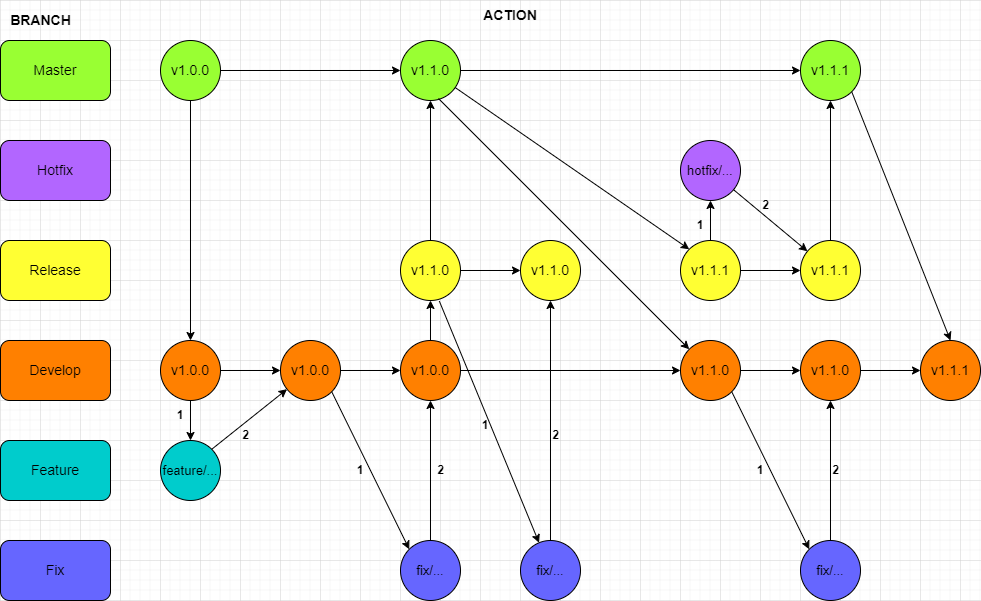

The diagram above was exported from draw.io. Its source (the exported page's mxGraphModel, read from the mxfile embedded in the PNG):
<mxGraphModel dx="1038" dy="539" grid="1" gridSize="10" guides="1" tooltips="1" connect="1" arrows="1" fold="1" page="1" pageScale="1" pageWidth="850" pageHeight="1400" math="0" shadow="0">
  <root>
    <mxCell id="0" />
    <mxCell id="1" parent="0" />
    <mxCell id="67ML77uOSWHmja1DHnZ6-2" value="&lt;font style=&quot;font-size: 14px;&quot;&gt;Master&lt;/font&gt;" style="rounded=1;whiteSpace=wrap;html=1;fillColor=#99FF33;" parent="1" vertex="1">
      <mxGeometry y="40" width="110" height="60" as="geometry" />
    </mxCell>
    <mxCell id="67ML77uOSWHmja1DHnZ6-3" value="&lt;font style=&quot;font-size: 14px;&quot;&gt;Hotfix&lt;/font&gt;" style="rounded=1;whiteSpace=wrap;html=1;fillColor=#B266FF;" parent="1" vertex="1">
      <mxGeometry y="140" width="110" height="60" as="geometry" />
    </mxCell>
    <mxCell id="67ML77uOSWHmja1DHnZ6-4" value="&lt;font style=&quot;font-size: 14px;&quot;&gt;Release&lt;/font&gt;" style="rounded=1;whiteSpace=wrap;html=1;fillColor=#FFFF33;" parent="1" vertex="1">
      <mxGeometry y="240" width="110" height="60" as="geometry" />
    </mxCell>
    <mxCell id="67ML77uOSWHmja1DHnZ6-5" value="&lt;font style=&quot;font-size: 14px;&quot;&gt;Develop&lt;/font&gt;" style="rounded=1;whiteSpace=wrap;html=1;fillColor=#FF8000;" parent="1" vertex="1">
      <mxGeometry y="340" width="110" height="60" as="geometry" />
    </mxCell>
    <mxCell id="67ML77uOSWHmja1DHnZ6-6" value="&lt;font style=&quot;font-size: 14px;&quot;&gt;Feature&lt;/font&gt;" style="rounded=1;whiteSpace=wrap;html=1;fillColor=#00CCCC;" parent="1" vertex="1">
      <mxGeometry y="440" width="110" height="60" as="geometry" />
    </mxCell>
    <mxCell id="67ML77uOSWHmja1DHnZ6-7" value="&lt;font style=&quot;font-size: 13px;&quot;&gt;feature/...&lt;/font&gt;" style="ellipse;whiteSpace=wrap;html=1;aspect=fixed;fontSize=14;fillColor=#00CCCC;" parent="1" vertex="1">
      <mxGeometry x="160" y="440" width="60" height="60" as="geometry" />
    </mxCell>
    <mxCell id="67ML77uOSWHmja1DHnZ6-17" value="" style="edgeStyle=orthogonalEdgeStyle;rounded=0;orthogonalLoop=1;jettySize=auto;html=1;fontSize=14;strokeWidth=1;" parent="1" source="67ML77uOSWHmja1DHnZ6-10" target="67ML77uOSWHmja1DHnZ6-7" edge="1">
      <mxGeometry relative="1" as="geometry" />
    </mxCell>
    <mxCell id="67ML77uOSWHmja1DHnZ6-19" value="" style="edgeStyle=orthogonalEdgeStyle;rounded=0;orthogonalLoop=1;jettySize=auto;html=1;fontSize=14;strokeWidth=1;" parent="1" source="67ML77uOSWHmja1DHnZ6-10" target="67ML77uOSWHmja1DHnZ6-12" edge="1">
      <mxGeometry relative="1" as="geometry" />
    </mxCell>
    <mxCell id="67ML77uOSWHmja1DHnZ6-10" value="v1.0.0" style="ellipse;whiteSpace=wrap;html=1;aspect=fixed;fontSize=14;fillColor=#FF8000;" parent="1" vertex="1">
      <mxGeometry x="160" y="340" width="60" height="60" as="geometry" />
    </mxCell>
    <mxCell id="67ML77uOSWHmja1DHnZ6-11" value="v1.1.1" style="ellipse;whiteSpace=wrap;html=1;aspect=fixed;fontSize=14;fillColor=#99FF33;" parent="1" vertex="1">
      <mxGeometry x="800" y="40" width="60" height="60" as="geometry" />
    </mxCell>
    <mxCell id="67ML77uOSWHmja1DHnZ6-53" value="" style="edgeStyle=orthogonalEdgeStyle;rounded=0;orthogonalLoop=1;jettySize=auto;html=1;fontSize=14;strokeWidth=1;" parent="1" source="67ML77uOSWHmja1DHnZ6-12" target="67ML77uOSWHmja1DHnZ6-52" edge="1">
      <mxGeometry relative="1" as="geometry" />
    </mxCell>
    <mxCell id="67ML77uOSWHmja1DHnZ6-12" value="v1.0.0" style="ellipse;whiteSpace=wrap;html=1;aspect=fixed;fontSize=14;fillColor=#FF8000;" parent="1" vertex="1">
      <mxGeometry x="280" y="340" width="60" height="60" as="geometry" />
    </mxCell>
    <mxCell id="67ML77uOSWHmja1DHnZ6-40" style="edgeStyle=orthogonalEdgeStyle;rounded=0;orthogonalLoop=1;jettySize=auto;html=1;entryX=0.5;entryY=1;entryDx=0;entryDy=0;fontSize=14;strokeWidth=1;" parent="1" source="67ML77uOSWHmja1DHnZ6-13" target="67ML77uOSWHmja1DHnZ6-35" edge="1">
      <mxGeometry relative="1" as="geometry" />
    </mxCell>
    <mxCell id="eWExvJ1HXbxjuAKm1C_a-7" style="edgeStyle=orthogonalEdgeStyle;rounded=0;orthogonalLoop=1;jettySize=auto;html=1;entryX=0;entryY=0.5;entryDx=0;entryDy=0;strokeWidth=1;" parent="1" source="67ML77uOSWHmja1DHnZ6-13" target="eWExvJ1HXbxjuAKm1C_a-5" edge="1">
      <mxGeometry relative="1" as="geometry" />
    </mxCell>
    <mxCell id="67ML77uOSWHmja1DHnZ6-13" value="v1.1.0" style="ellipse;whiteSpace=wrap;html=1;aspect=fixed;fontSize=14;fillColor=#FFFF33;" parent="1" vertex="1">
      <mxGeometry x="400" y="240" width="60" height="60" as="geometry" />
    </mxCell>
    <mxCell id="67ML77uOSWHmja1DHnZ6-14" value="v1.1.1" style="ellipse;whiteSpace=wrap;html=1;aspect=fixed;fontSize=14;fillColor=#FFFF33;" parent="1" vertex="1">
      <mxGeometry x="800" y="240" width="60" height="60" as="geometry" />
    </mxCell>
    <mxCell id="67ML77uOSWHmja1DHnZ6-54" style="edgeStyle=orthogonalEdgeStyle;rounded=0;orthogonalLoop=1;jettySize=auto;html=1;entryX=0.5;entryY=1;entryDx=0;entryDy=0;fontSize=14;strokeWidth=1;" parent="1" source="67ML77uOSWHmja1DHnZ6-15" target="67ML77uOSWHmja1DHnZ6-52" edge="1">
      <mxGeometry relative="1" as="geometry" />
    </mxCell>
    <mxCell id="67ML77uOSWHmja1DHnZ6-15" value="&lt;font style=&quot;font-size: 13px;&quot;&gt;fix/...&lt;/font&gt;" style="ellipse;whiteSpace=wrap;html=1;aspect=fixed;fontSize=14;fillColor=#6666FF;" parent="1" vertex="1">
      <mxGeometry x="400" y="540" width="60" height="60" as="geometry" />
    </mxCell>
    <mxCell id="67ML77uOSWHmja1DHnZ6-16" value="&lt;font style=&quot;font-size: 13px;&quot;&gt;hotfix/..&lt;/font&gt;." style="ellipse;whiteSpace=wrap;html=1;aspect=fixed;fontSize=14;fillColor=#B266FF;" parent="1" vertex="1">
      <mxGeometry x="680" y="140" width="60" height="60" as="geometry" />
    </mxCell>
    <mxCell id="67ML77uOSWHmja1DHnZ6-23" value="" style="endArrow=classic;html=1;rounded=0;fontSize=14;entryX=0.5;entryY=1;entryDx=0;entryDy=0;strokeWidth=1;" parent="1" source="67ML77uOSWHmja1DHnZ6-52" target="67ML77uOSWHmja1DHnZ6-13" edge="1">
      <mxGeometry width="50" height="50" relative="1" as="geometry">
        <mxPoint x="390" y="280" as="sourcePoint" />
        <mxPoint x="330" y="270" as="targetPoint" />
      </mxGeometry>
    </mxCell>
    <mxCell id="67ML77uOSWHmja1DHnZ6-24" value="&lt;font style=&quot;font-size: 14px;&quot;&gt;Fix&lt;/font&gt;" style="rounded=1;whiteSpace=wrap;html=1;fillColor=#6666FF;" parent="1" vertex="1">
      <mxGeometry y="540" width="110" height="60" as="geometry" />
    </mxCell>
    <mxCell id="67ML77uOSWHmja1DHnZ6-25" value="" style="endArrow=classic;html=1;rounded=0;fontSize=14;exitX=1;exitY=1;exitDx=0;exitDy=0;strokeWidth=1;entryX=0;entryY=0;entryDx=0;entryDy=0;" parent="1" source="67ML77uOSWHmja1DHnZ6-12" target="67ML77uOSWHmja1DHnZ6-15" edge="1">
      <mxGeometry width="50" height="50" relative="1" as="geometry">
        <mxPoint x="300" y="410" as="sourcePoint" />
        <mxPoint x="510" y="540" as="targetPoint" />
      </mxGeometry>
    </mxCell>
    <mxCell id="67ML77uOSWHmja1DHnZ6-30" value="" style="endArrow=classic;html=1;rounded=0;fontSize=14;strokeWidth=1;" parent="1" source="67ML77uOSWHmja1DHnZ6-16" target="67ML77uOSWHmja1DHnZ6-14" edge="1">
      <mxGeometry width="50" height="50" relative="1" as="geometry">
        <mxPoint x="430" y="280" as="sourcePoint" />
        <mxPoint x="760" y="270" as="targetPoint" />
      </mxGeometry>
    </mxCell>
    <mxCell id="67ML77uOSWHmja1DHnZ6-65" style="edgeStyle=orthogonalEdgeStyle;rounded=0;orthogonalLoop=1;jettySize=auto;html=1;entryX=0;entryY=0.5;entryDx=0;entryDy=0;strokeWidth=1;fontSize=14;" parent="1" source="67ML77uOSWHmja1DHnZ6-35" target="67ML77uOSWHmja1DHnZ6-11" edge="1">
      <mxGeometry relative="1" as="geometry" />
    </mxCell>
    <mxCell id="67ML77uOSWHmja1DHnZ6-35" value="v1.1.0" style="ellipse;whiteSpace=wrap;html=1;aspect=fixed;fontSize=14;fillColor=#99FF33;" parent="1" vertex="1">
      <mxGeometry x="400" y="40" width="60" height="60" as="geometry" />
    </mxCell>
    <mxCell id="67ML77uOSWHmja1DHnZ6-64" style="edgeStyle=orthogonalEdgeStyle;rounded=0;orthogonalLoop=1;jettySize=auto;html=1;entryX=0;entryY=0.5;entryDx=0;entryDy=0;strokeWidth=1;fontSize=14;" parent="1" source="67ML77uOSWHmja1DHnZ6-36" target="67ML77uOSWHmja1DHnZ6-35" edge="1">
      <mxGeometry relative="1" as="geometry" />
    </mxCell>
    <mxCell id="67ML77uOSWHmja1DHnZ6-36" value="v1.0.0" style="ellipse;whiteSpace=wrap;html=1;aspect=fixed;fontSize=14;fillColor=#99FF33;" parent="1" vertex="1">
      <mxGeometry x="160" y="40" width="60" height="60" as="geometry" />
    </mxCell>
    <mxCell id="67ML77uOSWHmja1DHnZ6-67" style="edgeStyle=orthogonalEdgeStyle;rounded=0;orthogonalLoop=1;jettySize=auto;html=1;entryX=0;entryY=0.5;entryDx=0;entryDy=0;strokeWidth=1;fontSize=14;" parent="1" source="67ML77uOSWHmja1DHnZ6-42" target="67ML77uOSWHmja1DHnZ6-61" edge="1">
      <mxGeometry relative="1" as="geometry" />
    </mxCell>
    <mxCell id="67ML77uOSWHmja1DHnZ6-42" value="v1.1.0" style="ellipse;whiteSpace=wrap;html=1;aspect=fixed;fontSize=14;fillColor=#FF8000;" parent="1" vertex="1">
      <mxGeometry x="680" y="340" width="60" height="60" as="geometry" />
    </mxCell>
    <mxCell id="67ML77uOSWHmja1DHnZ6-43" value="" style="endArrow=classic;html=1;rounded=0;fontSize=14;exitX=0.633;exitY=0.967;exitDx=0;exitDy=0;strokeWidth=1;entryX=0;entryY=0;entryDx=0;entryDy=0;exitPerimeter=0;" parent="1" source="67ML77uOSWHmja1DHnZ6-35" target="67ML77uOSWHmja1DHnZ6-42" edge="1">
      <mxGeometry width="50" height="50" relative="1" as="geometry">
        <mxPoint x="390" y="310" as="sourcePoint" />
        <mxPoint x="630" y="340" as="targetPoint" />
      </mxGeometry>
    </mxCell>
    <mxCell id="67ML77uOSWHmja1DHnZ6-47" value="v1.1.1" style="ellipse;whiteSpace=wrap;html=1;aspect=fixed;fontSize=14;fillColor=#FF8000;" parent="1" vertex="1">
      <mxGeometry x="920" y="340" width="60" height="60" as="geometry" />
    </mxCell>
    <mxCell id="67ML77uOSWHmja1DHnZ6-48" value="" style="endArrow=classic;html=1;rounded=0;fontSize=14;strokeWidth=1;entryX=0.5;entryY=0;entryDx=0;entryDy=0;exitX=1;exitY=1;exitDx=0;exitDy=0;" parent="1" source="67ML77uOSWHmja1DHnZ6-11" target="67ML77uOSWHmja1DHnZ6-47" edge="1">
      <mxGeometry width="50" height="50" relative="1" as="geometry">
        <mxPoint x="390" y="310" as="sourcePoint" />
        <mxPoint x="840" y="370" as="targetPoint" />
      </mxGeometry>
    </mxCell>
    <mxCell id="67ML77uOSWHmja1DHnZ6-276" style="edgeStyle=orthogonalEdgeStyle;rounded=0;orthogonalLoop=1;jettySize=auto;html=1;entryX=0.5;entryY=1;entryDx=0;entryDy=0;strokeWidth=1;fontSize=14;" parent="1" source="67ML77uOSWHmja1DHnZ6-49" target="67ML77uOSWHmja1DHnZ6-61" edge="1">
      <mxGeometry relative="1" as="geometry" />
    </mxCell>
    <mxCell id="67ML77uOSWHmja1DHnZ6-49" value="&lt;font style=&quot;font-size: 13px;&quot;&gt;fix/...&lt;/font&gt;" style="ellipse;whiteSpace=wrap;html=1;aspect=fixed;fontSize=14;fillColor=#6666FF;" parent="1" vertex="1">
      <mxGeometry x="800" y="540" width="60" height="60" as="geometry" />
    </mxCell>
    <mxCell id="67ML77uOSWHmja1DHnZ6-50" value="" style="endArrow=classic;html=1;rounded=0;fontSize=14;entryX=0;entryY=0;entryDx=0;entryDy=0;strokeWidth=1;exitX=1;exitY=1;exitDx=0;exitDy=0;" parent="1" source="67ML77uOSWHmja1DHnZ6-42" target="67ML77uOSWHmja1DHnZ6-49" edge="1">
      <mxGeometry width="50" height="50" relative="1" as="geometry">
        <mxPoint x="660" y="370" as="sourcePoint" />
        <mxPoint x="480" y="545" as="targetPoint" />
      </mxGeometry>
    </mxCell>
    <mxCell id="67ML77uOSWHmja1DHnZ6-66" style="edgeStyle=orthogonalEdgeStyle;rounded=0;orthogonalLoop=1;jettySize=auto;html=1;entryX=0;entryY=0.5;entryDx=0;entryDy=0;strokeWidth=1;fontSize=14;" parent="1" source="67ML77uOSWHmja1DHnZ6-52" target="67ML77uOSWHmja1DHnZ6-42" edge="1">
      <mxGeometry relative="1" as="geometry" />
    </mxCell>
    <mxCell id="67ML77uOSWHmja1DHnZ6-52" value="v1.0.0" style="ellipse;whiteSpace=wrap;html=1;aspect=fixed;fontSize=14;fillColor=#FF8000;" parent="1" vertex="1">
      <mxGeometry x="400" y="340" width="60" height="60" as="geometry" />
    </mxCell>
    <mxCell id="67ML77uOSWHmja1DHnZ6-59" value="" style="edgeStyle=orthogonalEdgeStyle;rounded=0;orthogonalLoop=1;jettySize=auto;html=1;fontSize=14;strokeWidth=1;" parent="1" source="67ML77uOSWHmja1DHnZ6-57" target="67ML77uOSWHmja1DHnZ6-16" edge="1">
      <mxGeometry relative="1" as="geometry" />
    </mxCell>
    <mxCell id="67ML77uOSWHmja1DHnZ6-274" value="" style="edgeStyle=orthogonalEdgeStyle;rounded=0;orthogonalLoop=1;jettySize=auto;html=1;strokeWidth=1;fontSize=14;" parent="1" source="67ML77uOSWHmja1DHnZ6-57" target="67ML77uOSWHmja1DHnZ6-14" edge="1">
      <mxGeometry relative="1" as="geometry" />
    </mxCell>
    <mxCell id="67ML77uOSWHmja1DHnZ6-57" value="v1.1.1" style="ellipse;whiteSpace=wrap;html=1;aspect=fixed;fontSize=14;fillColor=#FFFF33;" parent="1" vertex="1">
      <mxGeometry x="680" y="240" width="60" height="60" as="geometry" />
    </mxCell>
    <mxCell id="67ML77uOSWHmja1DHnZ6-63" value="" style="edgeStyle=orthogonalEdgeStyle;rounded=0;orthogonalLoop=1;jettySize=auto;html=1;strokeWidth=1;fontSize=14;" parent="1" source="67ML77uOSWHmja1DHnZ6-61" target="67ML77uOSWHmja1DHnZ6-47" edge="1">
      <mxGeometry relative="1" as="geometry" />
    </mxCell>
    <mxCell id="67ML77uOSWHmja1DHnZ6-61" value="v1.1.0" style="ellipse;whiteSpace=wrap;html=1;aspect=fixed;fontSize=14;fillColor=#FF8000;" parent="1" vertex="1">
      <mxGeometry x="800" y="340" width="60" height="60" as="geometry" />
    </mxCell>
    <mxCell id="67ML77uOSWHmja1DHnZ6-68" value="" style="endArrow=classic;html=1;rounded=0;strokeWidth=1;fontSize=14;exitX=0.5;exitY=0;exitDx=0;exitDy=0;entryX=0.5;entryY=1;entryDx=0;entryDy=0;" parent="1" source="67ML77uOSWHmja1DHnZ6-14" target="67ML77uOSWHmja1DHnZ6-11" edge="1">
      <mxGeometry width="50" height="50" relative="1" as="geometry">
        <mxPoint x="400" y="350" as="sourcePoint" />
        <mxPoint x="450" y="300" as="targetPoint" />
      </mxGeometry>
    </mxCell>
    <mxCell id="67ML77uOSWHmja1DHnZ6-69" value="" style="endArrow=classic;html=1;rounded=0;strokeWidth=1;fontSize=14;exitX=0.5;exitY=1;exitDx=0;exitDy=0;entryX=0.5;entryY=0;entryDx=0;entryDy=0;" parent="1" source="67ML77uOSWHmja1DHnZ6-36" target="67ML77uOSWHmja1DHnZ6-10" edge="1">
      <mxGeometry width="50" height="50" relative="1" as="geometry">
        <mxPoint x="400" y="350" as="sourcePoint" />
        <mxPoint x="450" y="300" as="targetPoint" />
        <Array as="points" />
      </mxGeometry>
    </mxCell>
    <mxCell id="VcfAsyoNWMJyzVEmpbhc-1" value="" style="endArrow=classic;html=1;rounded=0;entryX=0;entryY=0;entryDx=0;entryDy=0;strokeWidth=1;" parent="1" source="67ML77uOSWHmja1DHnZ6-35" target="67ML77uOSWHmja1DHnZ6-57" edge="1">
      <mxGeometry width="50" height="50" relative="1" as="geometry">
        <mxPoint x="700" y="430" as="sourcePoint" />
        <mxPoint x="750" y="380" as="targetPoint" />
      </mxGeometry>
    </mxCell>
    <mxCell id="eWExvJ1HXbxjuAKm1C_a-6" style="edgeStyle=orthogonalEdgeStyle;rounded=0;orthogonalLoop=1;jettySize=auto;html=1;entryX=0.5;entryY=1;entryDx=0;entryDy=0;strokeWidth=1;" parent="1" source="eWExvJ1HXbxjuAKm1C_a-1" target="eWExvJ1HXbxjuAKm1C_a-5" edge="1">
      <mxGeometry relative="1" as="geometry" />
    </mxCell>
    <mxCell id="eWExvJ1HXbxjuAKm1C_a-1" value="&lt;font style=&quot;font-size: 13px;&quot;&gt;fix/...&lt;/font&gt;" style="ellipse;whiteSpace=wrap;html=1;aspect=fixed;fillColor=#6666FF;" parent="1" vertex="1">
      <mxGeometry x="520" y="540" width="60" height="60" as="geometry" />
    </mxCell>
    <mxCell id="eWExvJ1HXbxjuAKm1C_a-3" value="" style="endArrow=classic;html=1;rounded=0;exitX=0.647;exitY=1.01;exitDx=0;exitDy=0;exitPerimeter=0;strokeWidth=1;" parent="1" source="67ML77uOSWHmja1DHnZ6-13" target="eWExvJ1HXbxjuAKm1C_a-1" edge="1">
      <mxGeometry width="50" height="50" relative="1" as="geometry">
        <mxPoint x="510" y="410" as="sourcePoint" />
        <mxPoint x="560" y="360" as="targetPoint" />
      </mxGeometry>
    </mxCell>
    <mxCell id="eWExvJ1HXbxjuAKm1C_a-4" value="" style="endArrow=classic;html=1;rounded=0;exitX=1;exitY=0;exitDx=0;exitDy=0;strokeWidth=1;" parent="1" source="67ML77uOSWHmja1DHnZ6-7" target="67ML77uOSWHmja1DHnZ6-12" edge="1">
      <mxGeometry width="50" height="50" relative="1" as="geometry">
        <mxPoint x="510" y="310" as="sourcePoint" />
        <mxPoint x="390" y="400" as="targetPoint" />
      </mxGeometry>
    </mxCell>
    <mxCell id="eWExvJ1HXbxjuAKm1C_a-5" value="v1.1.0" style="ellipse;whiteSpace=wrap;html=1;aspect=fixed;fontSize=14;fillColor=#FFFF33;" parent="1" vertex="1">
      <mxGeometry x="520" y="240" width="60" height="60" as="geometry" />
    </mxCell>
    <mxCell id="eWExvJ1HXbxjuAKm1C_a-8" value="&lt;b&gt;1&lt;/b&gt;" style="text;html=1;strokeColor=none;fillColor=none;align=center;verticalAlign=middle;whiteSpace=wrap;rounded=0;strokeWidth=5;" parent="1" vertex="1">
      <mxGeometry x="150" y="400" width="60" height="30" as="geometry" />
    </mxCell>
    <mxCell id="eWExvJ1HXbxjuAKm1C_a-9" value="&lt;b&gt;2&lt;/b&gt;" style="text;html=1;align=center;verticalAlign=middle;resizable=0;points=[];autosize=1;strokeColor=none;fillColor=none;strokeWidth=5;" parent="1" vertex="1">
      <mxGeometry x="230" y="420" width="30" height="30" as="geometry" />
    </mxCell>
    <mxCell id="eWExvJ1HXbxjuAKm1C_a-10" value="&lt;b&gt;1&lt;/b&gt;" style="text;html=1;strokeColor=none;fillColor=none;align=center;verticalAlign=middle;whiteSpace=wrap;rounded=0;strokeWidth=5;" parent="1" vertex="1">
      <mxGeometry x="330" y="455" width="60" height="30" as="geometry" />
    </mxCell>
    <mxCell id="eWExvJ1HXbxjuAKm1C_a-11" value="&lt;b&gt;2&lt;/b&gt;" style="text;html=1;align=center;verticalAlign=middle;resizable=0;points=[];autosize=1;strokeColor=none;fillColor=none;strokeWidth=5;" parent="1" vertex="1">
      <mxGeometry x="425" y="455" width="30" height="30" as="geometry" />
    </mxCell>
    <mxCell id="eWExvJ1HXbxjuAKm1C_a-12" value="&lt;b&gt;1&lt;/b&gt;" style="text;html=1;strokeColor=none;fillColor=none;align=center;verticalAlign=middle;whiteSpace=wrap;rounded=0;strokeWidth=5;" parent="1" vertex="1">
      <mxGeometry x="455" y="410" width="60" height="30" as="geometry" />
    </mxCell>
    <mxCell id="eWExvJ1HXbxjuAKm1C_a-14" value="&lt;b&gt;2&lt;/b&gt;" style="text;html=1;align=center;verticalAlign=middle;resizable=0;points=[];autosize=1;strokeColor=none;fillColor=none;strokeWidth=5;" parent="1" vertex="1">
      <mxGeometry x="540" y="420" width="30" height="30" as="geometry" />
    </mxCell>
    <mxCell id="eWExvJ1HXbxjuAKm1C_a-15" value="&lt;b&gt;1&lt;/b&gt;" style="text;html=1;strokeColor=none;fillColor=none;align=center;verticalAlign=middle;whiteSpace=wrap;rounded=0;strokeWidth=5;" parent="1" vertex="1">
      <mxGeometry x="730" y="455" width="60" height="30" as="geometry" />
    </mxCell>
    <mxCell id="eWExvJ1HXbxjuAKm1C_a-16" value="&lt;b&gt;2&lt;/b&gt;" style="text;html=1;align=center;verticalAlign=middle;resizable=0;points=[];autosize=1;strokeColor=none;fillColor=none;strokeWidth=5;" parent="1" vertex="1">
      <mxGeometry x="820" y="455" width="30" height="30" as="geometry" />
    </mxCell>
    <mxCell id="eWExvJ1HXbxjuAKm1C_a-17" value="&lt;b&gt;1&lt;/b&gt;" style="text;html=1;strokeColor=none;fillColor=none;align=center;verticalAlign=middle;whiteSpace=wrap;rounded=0;strokeWidth=5;" parent="1" vertex="1">
      <mxGeometry x="670" y="210" width="60" height="30" as="geometry" />
    </mxCell>
    <mxCell id="eWExvJ1HXbxjuAKm1C_a-18" value="&lt;b&gt;2&lt;/b&gt;" style="text;html=1;align=center;verticalAlign=middle;resizable=0;points=[];autosize=1;strokeColor=none;fillColor=none;strokeWidth=5;" parent="1" vertex="1">
      <mxGeometry x="750" y="190" width="30" height="30" as="geometry" />
    </mxCell>
    <mxCell id="cewVPYhWPhsgN4gow-jG-30" value="&lt;font style=&quot;font-size: 14px;&quot;&gt;&lt;b&gt;BRANCH&lt;/b&gt;&lt;/font&gt;" style="text;html=1;align=center;verticalAlign=middle;resizable=0;points=[];autosize=1;strokeColor=none;fillColor=none;fontSize=13;" vertex="1" parent="1">
      <mxGeometry y="5" width="80" height="30" as="geometry" />
    </mxCell>
    <mxCell id="cewVPYhWPhsgN4gow-jG-31" value="&lt;b&gt;ACTION&lt;/b&gt;" style="text;html=1;strokeColor=none;fillColor=none;align=center;verticalAlign=middle;whiteSpace=wrap;rounded=0;fontSize=14;" vertex="1" parent="1">
      <mxGeometry x="480" width="60" height="30" as="geometry" />
    </mxCell>
  </root>
</mxGraphModel>